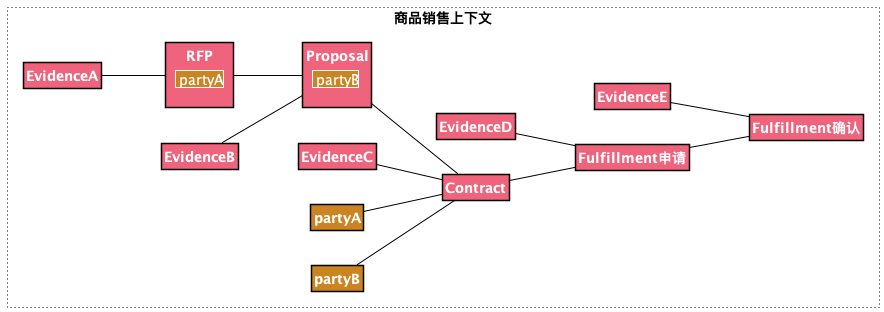

The diagram above was rendered by PlantUML. Its source (embedded in the PNG):
@startuml
skinparam class {
   BorderColor black
   FontColor White
   AttributeFontColor White
   StereotypeFontColor White
}
left to right direction
skinparam defaultTextAlignment center
skinparam style strictuml
hide empty members
        rectangle "<size:14><b>商品销售上下文" as 商品销售上下文   #line.dotted {

class "<size:14><b>RFP" as RFP  #F0637C {
||<#CA8522> <size:14>partyA</size>|

}

class "<size:14><b>EvidenceA" as EvidenceA  #F0637C {


}



EvidenceA -[#000000]- RFP



class "<size:14><b>Proposal" as Proposal  #F0637C {
||<#CA8522> <size:14>partyB</size>|

}

class "<size:14><b>EvidenceB" as EvidenceB  #F0637C {


}



EvidenceB -[#000000]- Proposal



class "<size:14><b>Contract" as Contract  #F0637C {


}

class "<size:14><b>EvidenceC" as EvidenceC  #F0637C {


}



EvidenceC -[#000000]- Contract



class "<size:14><b>Fulfillment申请" as Fulfillment申请  #F0637C {


}

class "<size:14><b>EvidenceD" as EvidenceD  #F0637C {


}



EvidenceD -[#000000]- Fulfillment申请



class "<size:14><b>Fulfillment确认" as Fulfillment确认  #F0637C {


}

class "<size:14><b>EvidenceE" as EvidenceE  #F0637C {


}



EvidenceE -[#000000]- Fulfillment确认



Fulfillment申请 -[#000000]- Fulfillment确认


Contract -[#000000]- Fulfillment申请

Proposal -[#000000]- Contract


RFP -[#000000]- Proposal




class "<size:14><b>partyA" as partyA  #CA8522
partyA -[#000000]- Contract


class "<size:14><b>partyB" as partyB  #CA8522
partyB -[#000000]- Contract


}


@enduml